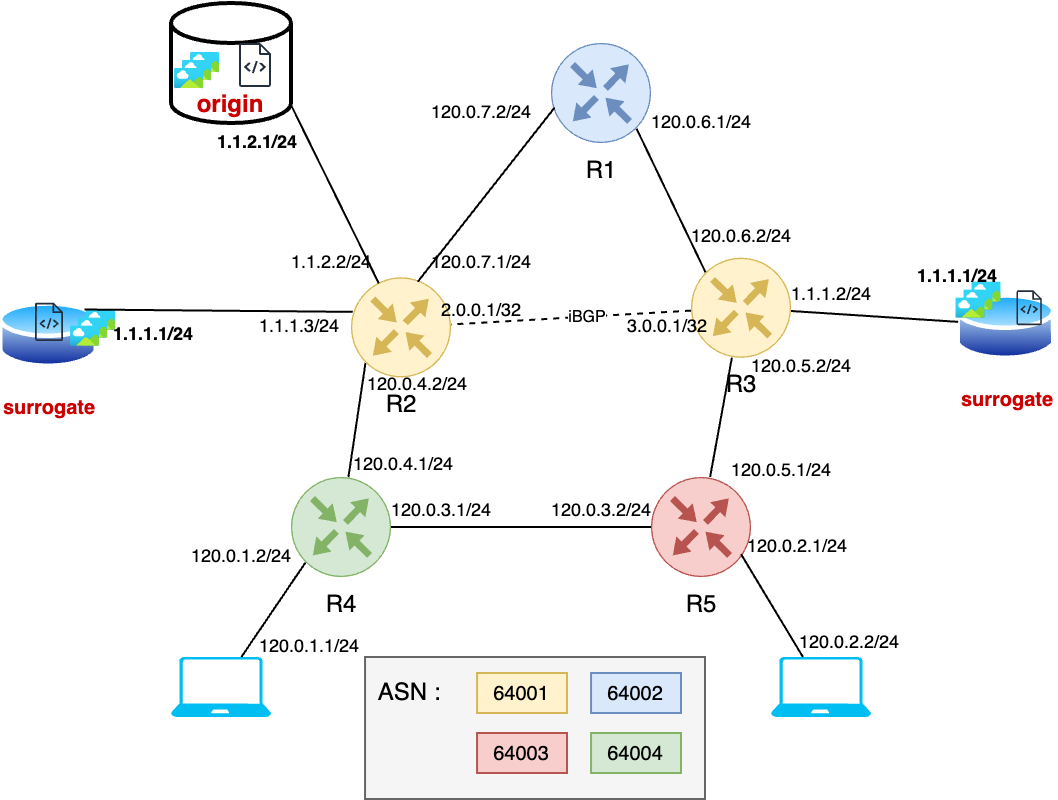

The diagram above was exported from draw.io. Its source (the exported page's mxGraphModel, read from the mxfile embedded in the PNG):
<mxGraphModel dx="402" dy="269" grid="1" gridSize="10" guides="1" tooltips="1" connect="1" arrows="1" fold="1" page="1" pageScale="1" pageWidth="827" pageHeight="1169" math="0" shadow="0">
  <root>
    <mxCell id="0" />
    <mxCell id="1" parent="0" />
    <mxCell id="0biuD_gMba5-ZeGTAxBz-9" value="" style="rounded=0;whiteSpace=wrap;html=1;fillColor=#f5f5f5;fontColor=#333333;strokeColor=#666666;" parent="1" vertex="1">
      <mxGeometry x="307.03" y="340" width="169.97" height="71" as="geometry" />
    </mxCell>
    <mxCell id="DSF0JdCFXwAlsFwlsIC3-1" value="R4" style="sketch=0;points=[[0.5,0,0],[1,0.5,0],[0.5,1,0],[0,0.5,0],[0.145,0.145,0],[0.8555,0.145,0],[0.855,0.8555,0],[0.145,0.855,0]];verticalLabelPosition=bottom;html=1;verticalAlign=top;aspect=fixed;align=center;pointerEvents=1;shape=mxgraph.cisco19.rect;prIcon=router;fillColor=#d5e8d4;strokeColor=#82b366;" parent="1" vertex="1">
      <mxGeometry x="270" y="250" width="50" height="50" as="geometry" />
    </mxCell>
    <mxCell id="DSF0JdCFXwAlsFwlsIC3-2" value="R5" style="sketch=0;points=[[0.5,0,0],[1,0.5,0],[0.5,1,0],[0,0.5,0],[0.145,0.145,0],[0.8555,0.145,0],[0.855,0.8555,0],[0.145,0.855,0]];verticalLabelPosition=bottom;html=1;verticalAlign=top;aspect=fixed;align=center;pointerEvents=1;shape=mxgraph.cisco19.rect;prIcon=router;fillColor=#f8cecc;strokeColor=#b85450;" parent="1" vertex="1">
      <mxGeometry x="450" y="250" width="50" height="50" as="geometry" />
    </mxCell>
    <mxCell id="DSF0JdCFXwAlsFwlsIC3-4" value="&lt;font color=&quot;#cc0000&quot; style=&quot;font-size: 10px;&quot;&gt;&lt;b&gt;surrogate&lt;/b&gt;&lt;/font&gt;" style="image;aspect=fixed;perimeter=ellipsePerimeter;html=1;align=center;shadow=0;dashed=0;spacingTop=3;image=img/lib/active_directory/database.svg;" parent="1" vertex="1">
      <mxGeometry x="124.03999999999999" y="160.82" width="50" height="37" as="geometry" />
    </mxCell>
    <mxCell id="DSF0JdCFXwAlsFwlsIC3-5" value="&lt;font color=&quot;#cc0000&quot; style=&quot;font-size: 10px;&quot;&gt;&lt;b&gt;surrogate&lt;/b&gt;&lt;/font&gt;" style="image;aspect=fixed;perimeter=ellipsePerimeter;html=1;align=center;shadow=0;dashed=0;spacingTop=3;image=img/lib/active_directory/database.svg;imageBackground=none;" parent="1" vertex="1">
      <mxGeometry x="602.73" y="156.82" width="50" height="37" as="geometry" />
    </mxCell>
    <mxCell id="DSF0JdCFXwAlsFwlsIC3-8" value="&lt;b&gt;&lt;font color=&quot;#cc0000&quot;&gt;origin&lt;/font&gt;&lt;/b&gt;" style="strokeWidth=2;html=1;shape=mxgraph.flowchart.database;whiteSpace=wrap;verticalAlign=bottom;" parent="1" vertex="1">
      <mxGeometry x="210" y="12.999999999999996" width="60" height="60" as="geometry" />
    </mxCell>
    <mxCell id="DSF0JdCFXwAlsFwlsIC3-9" value="R1" style="sketch=0;points=[[0.5,0,0],[1,0.5,0],[0.5,1,0],[0,0.5,0],[0.145,0.145,0],[0.8555,0.145,0],[0.855,0.8555,0],[0.145,0.855,0]];verticalLabelPosition=bottom;html=1;verticalAlign=top;aspect=fixed;align=center;pointerEvents=1;shape=mxgraph.cisco19.rect;prIcon=router;fillColor=#dae8fc;strokeColor=#6c8ebf;" parent="1" vertex="1">
      <mxGeometry x="400" y="33" width="50" height="50" as="geometry" />
    </mxCell>
    <mxCell id="DSF0JdCFXwAlsFwlsIC3-23" style="edgeStyle=orthogonalEdgeStyle;rounded=0;orthogonalLoop=1;jettySize=auto;html=1;entryX=0;entryY=0.5;entryDx=0;entryDy=0;entryPerimeter=0;endArrow=none;endFill=0;" parent="1" source="DSF0JdCFXwAlsFwlsIC3-1" target="DSF0JdCFXwAlsFwlsIC3-2" edge="1">
      <mxGeometry relative="1" as="geometry" />
    </mxCell>
    <mxCell id="DSF0JdCFXwAlsFwlsIC3-26" value="" style="sketch=0;outlineConnect=0;fontColor=#232F3E;gradientColor=none;fillColor=#232F3D;strokeColor=none;dashed=0;verticalLabelPosition=bottom;verticalAlign=top;align=center;html=1;fontSize=12;fontStyle=0;aspect=fixed;pointerEvents=1;shape=mxgraph.aws4.source_code;" parent="1" vertex="1">
      <mxGeometry x="142.03" y="162.82" width="14.01" height="19.18" as="geometry" />
    </mxCell>
    <mxCell id="DSF0JdCFXwAlsFwlsIC3-27" value="" style="sketch=0;outlineConnect=0;fontColor=#232F3E;gradientColor=none;fillColor=#232F3D;strokeColor=none;dashed=0;verticalLabelPosition=bottom;verticalAlign=top;align=center;html=1;fontSize=12;fontStyle=0;aspect=fixed;pointerEvents=1;shape=mxgraph.aws4.source_code;" parent="1" vertex="1">
      <mxGeometry x="632.73" y="156.66" width="12.73" height="17.42" as="geometry" />
    </mxCell>
    <mxCell id="DSF0JdCFXwAlsFwlsIC3-28" value="" style="verticalLabelPosition=bottom;html=1;verticalAlign=top;align=center;strokeColor=none;fillColor=#00BEF2;shape=mxgraph.azure.laptop;pointerEvents=1;" parent="1" vertex="1">
      <mxGeometry x="210" y="340" width="50" height="30" as="geometry" />
    </mxCell>
    <mxCell id="DSF0JdCFXwAlsFwlsIC3-29" value="" style="verticalLabelPosition=bottom;html=1;verticalAlign=top;align=center;strokeColor=none;fillColor=#00BEF2;shape=mxgraph.azure.laptop;pointerEvents=1;" parent="1" vertex="1">
      <mxGeometry x="510" y="340" width="50" height="30" as="geometry" />
    </mxCell>
    <mxCell id="DSF0JdCFXwAlsFwlsIC3-30" style="rounded=0;orthogonalLoop=1;jettySize=auto;html=1;entryX=0.9;entryY=0.771;entryDx=0;entryDy=0;entryPerimeter=0;endArrow=none;endFill=0;" parent="1" source="DSF0JdCFXwAlsFwlsIC3-29" target="DSF0JdCFXwAlsFwlsIC3-2" edge="1">
      <mxGeometry relative="1" as="geometry" />
    </mxCell>
    <mxCell id="DSF0JdCFXwAlsFwlsIC3-31" style="rounded=0;orthogonalLoop=1;jettySize=auto;html=1;entryX=0.145;entryY=0.855;entryDx=0;entryDy=0;entryPerimeter=0;endArrow=none;endFill=0;" parent="1" source="DSF0JdCFXwAlsFwlsIC3-28" target="DSF0JdCFXwAlsFwlsIC3-1" edge="1">
      <mxGeometry relative="1" as="geometry" />
    </mxCell>
    <mxCell id="DSF0JdCFXwAlsFwlsIC3-34" value="" style="sketch=0;outlineConnect=0;fontColor=#232F3E;gradientColor=none;fillColor=#232F3D;strokeColor=none;dashed=0;verticalLabelPosition=bottom;verticalAlign=top;align=center;html=1;fontSize=12;fontStyle=0;aspect=fixed;pointerEvents=1;shape=mxgraph.aws4.source_code;" parent="1" vertex="1">
      <mxGeometry x="243.93" y="33" width="16.07" height="22" as="geometry" />
    </mxCell>
    <mxCell id="DSF0JdCFXwAlsFwlsIC3-35" value="" style="image;aspect=fixed;html=1;points=[];align=center;fontSize=12;image=img/lib/azure2/general/Image.svg;" parent="1" vertex="1">
      <mxGeometry x="219.99999999999997" y="38" width="14.55" height="10" as="geometry" />
    </mxCell>
    <mxCell id="DSF0JdCFXwAlsFwlsIC3-36" value="" style="image;aspect=fixed;html=1;points=[];align=center;fontSize=12;image=img/lib/azure2/general/Image.svg;" parent="1" vertex="1">
      <mxGeometry x="215.99999999999997" y="42" width="14.55" height="10" as="geometry" />
    </mxCell>
    <mxCell id="DSF0JdCFXwAlsFwlsIC3-37" value="" style="image;aspect=fixed;html=1;points=[];align=center;fontSize=12;image=img/lib/azure2/general/Image.svg;" parent="1" vertex="1">
      <mxGeometry x="212" y="46" width="14.55" height="10" as="geometry" />
    </mxCell>
    <mxCell id="DSF0JdCFXwAlsFwlsIC3-38" value="" style="image;aspect=fixed;html=1;points=[];align=center;fontSize=12;image=img/lib/azure2/general/Image.svg;" parent="1" vertex="1">
      <mxGeometry x="610.73" y="152.82" width="14.55" height="10" as="geometry" />
    </mxCell>
    <mxCell id="DSF0JdCFXwAlsFwlsIC3-39" value="" style="image;aspect=fixed;html=1;points=[];align=center;fontSize=12;image=img/lib/azure2/general/Image.svg;" parent="1" vertex="1">
      <mxGeometry x="606.73" y="156.82" width="14.55" height="10" as="geometry" />
    </mxCell>
    <mxCell id="DSF0JdCFXwAlsFwlsIC3-40" value="" style="image;aspect=fixed;html=1;points=[];align=center;fontSize=12;image=img/lib/azure2/general/Image.svg;" parent="1" vertex="1">
      <mxGeometry x="602.73" y="160.82" width="14.55" height="10" as="geometry" />
    </mxCell>
    <mxCell id="DSF0JdCFXwAlsFwlsIC3-41" value="" style="image;aspect=fixed;html=1;points=[];align=center;fontSize=12;image=img/lib/azure2/general/Image.svg;" parent="1" vertex="1">
      <mxGeometry x="167.99999999999997" y="166.82" width="14.55" height="10" as="geometry" />
    </mxCell>
    <mxCell id="DSF0JdCFXwAlsFwlsIC3-42" value="" style="image;aspect=fixed;html=1;points=[];align=center;fontSize=12;image=img/lib/azure2/general/Image.svg;" parent="1" vertex="1">
      <mxGeometry x="163.99999999999997" y="170.82" width="14.55" height="10" as="geometry" />
    </mxCell>
    <mxCell id="DSF0JdCFXwAlsFwlsIC3-43" value="" style="image;aspect=fixed;html=1;points=[];align=center;fontSize=12;image=img/lib/azure2/general/Image.svg;" parent="1" vertex="1">
      <mxGeometry x="159.99999999999997" y="174.82" width="14.55" height="10" as="geometry" />
    </mxCell>
    <mxCell id="DSF0JdCFXwAlsFwlsIC3-44" value="&lt;font style=&quot;font-size: 9px;&quot;&gt;120.0.1.1/24&lt;/font&gt;" style="text;html=1;align=center;verticalAlign=middle;resizable=0;points=[];autosize=1;strokeColor=none;fillColor=none;fontSize=9;" parent="1" vertex="1">
      <mxGeometry x="243.96" y="325" width="70" height="20" as="geometry" />
    </mxCell>
    <mxCell id="DSF0JdCFXwAlsFwlsIC3-45" value="&lt;font style=&quot;font-size: 9px;&quot;&gt;120.0.1.2/24&lt;/font&gt;" style="text;html=1;align=center;verticalAlign=middle;resizable=0;points=[];autosize=1;strokeColor=none;fillColor=none;fontSize=9;" parent="1" vertex="1">
      <mxGeometry x="210" y="280" width="70" height="20" as="geometry" />
    </mxCell>
    <mxCell id="DSF0JdCFXwAlsFwlsIC3-46" value="&lt;font style=&quot;font-size: 9px;&quot;&gt;120.0.2.1/24&lt;/font&gt;" style="text;html=1;align=center;verticalAlign=middle;resizable=0;points=[];autosize=1;strokeColor=none;fillColor=none;fontSize=9;" parent="1" vertex="1">
      <mxGeometry x="488.08000000000004" y="275" width="70" height="20" as="geometry" />
    </mxCell>
    <mxCell id="DSF0JdCFXwAlsFwlsIC3-47" value="&lt;font style=&quot;font-size: 9px;&quot;&gt;120.0.2.2/24&lt;/font&gt;" style="text;html=1;align=center;verticalAlign=middle;resizable=0;points=[];autosize=1;strokeColor=none;fillColor=none;fontSize=9;" parent="1" vertex="1">
      <mxGeometry x="514" y="323" width="70" height="20" as="geometry" />
    </mxCell>
    <mxCell id="DSF0JdCFXwAlsFwlsIC3-48" value="&lt;font style=&quot;font-size: 9px;&quot;&gt;120.0.3.1/24&lt;/font&gt;" style="text;html=1;align=center;verticalAlign=middle;resizable=0;points=[];autosize=1;strokeColor=none;fillColor=none;fontSize=9;" parent="1" vertex="1">
      <mxGeometry x="310.03" y="257" width="70" height="20" as="geometry" />
    </mxCell>
    <mxCell id="DSF0JdCFXwAlsFwlsIC3-49" value="&lt;font style=&quot;font-size: 9px;&quot;&gt;120.0.3.2/24&lt;/font&gt;" style="text;html=1;align=center;verticalAlign=middle;resizable=0;points=[];autosize=1;strokeColor=none;fillColor=none;fontSize=9;" parent="1" vertex="1">
      <mxGeometry x="390" y="257" width="70" height="20" as="geometry" />
    </mxCell>
    <mxCell id="DSF0JdCFXwAlsFwlsIC3-53" style="rounded=0;orthogonalLoop=1;jettySize=auto;html=1;endArrow=none;endFill=0;" parent="1" source="DSF0JdCFXwAlsFwlsIC3-50" target="DSF0JdCFXwAlsFwlsIC3-2" edge="1">
      <mxGeometry relative="1" as="geometry" />
    </mxCell>
    <mxCell id="FCGqkRjF3n-NjVn0pTt9-3" style="rounded=0;orthogonalLoop=1;jettySize=auto;html=1;endArrow=none;endFill=0;dashed=1;" edge="1" parent="1" source="DSF0JdCFXwAlsFwlsIC3-50" target="DSF0JdCFXwAlsFwlsIC3-55">
      <mxGeometry relative="1" as="geometry" />
    </mxCell>
    <mxCell id="FCGqkRjF3n-NjVn0pTt9-4" value="&lt;font style=&quot;font-size: 8px;&quot;&gt;iBGP&lt;/font&gt;" style="edgeLabel;html=1;align=center;verticalAlign=middle;resizable=0;points=[];" vertex="1" connectable="0" parent="FCGqkRjF3n-NjVn0pTt9-3">
      <mxGeometry x="-0.1343" y="-1" relative="1" as="geometry">
        <mxPoint as="offset" />
      </mxGeometry>
    </mxCell>
    <mxCell id="DSF0JdCFXwAlsFwlsIC3-50" value="R3" style="sketch=0;points=[[0.5,0,0],[1,0.5,0],[0.5,1,0],[0,0.5,0],[0.145,0.145,0],[0.8555,0.145,0],[0.855,0.8555,0],[0.145,0.855,0]];verticalLabelPosition=bottom;html=1;verticalAlign=top;aspect=fixed;align=center;pointerEvents=1;shape=mxgraph.cisco19.rect;prIcon=router;fillColor=#fff2cc;strokeColor=#d6b656;horizontal=1;" parent="1" vertex="1">
      <mxGeometry x="470" y="140.37" width="50" height="50" as="geometry" />
    </mxCell>
    <mxCell id="DSF0JdCFXwAlsFwlsIC3-54" style="rounded=0;orthogonalLoop=1;jettySize=auto;html=1;entryX=0.017;entryY=0.422;entryDx=0;entryDy=0;entryPerimeter=0;endArrow=none;endFill=0;" parent="1" source="DSF0JdCFXwAlsFwlsIC3-50" target="DSF0JdCFXwAlsFwlsIC3-5" edge="1">
      <mxGeometry relative="1" as="geometry" />
    </mxCell>
    <mxCell id="DSF0JdCFXwAlsFwlsIC3-58" style="rounded=0;orthogonalLoop=1;jettySize=auto;html=1;exitX=0.145;exitY=0.855;exitDx=0;exitDy=0;exitPerimeter=0;endArrow=none;endFill=0;" parent="1" source="DSF0JdCFXwAlsFwlsIC3-55" target="DSF0JdCFXwAlsFwlsIC3-1" edge="1">
      <mxGeometry relative="1" as="geometry" />
    </mxCell>
    <mxCell id="DSF0JdCFXwAlsFwlsIC3-106" style="rounded=0;orthogonalLoop=1;jettySize=auto;html=1;exitX=0.018;exitY=0.345;exitDx=0;exitDy=0;exitPerimeter=0;entryX=1;entryY=0;entryDx=0;entryDy=0;endArrow=none;endFill=0;" parent="1" source="DSF0JdCFXwAlsFwlsIC3-55" target="DSF0JdCFXwAlsFwlsIC3-4" edge="1">
      <mxGeometry relative="1" as="geometry" />
    </mxCell>
    <mxCell id="DSF0JdCFXwAlsFwlsIC3-55" value="R2" style="sketch=0;points=[[0.5,0,0],[1,0.5,0],[0.5,1,0],[0,0.5,0],[0.145,0.145,0],[0.8555,0.145,0],[0.855,0.8555,0],[0.145,0.855,0]];verticalLabelPosition=bottom;html=1;verticalAlign=top;aspect=fixed;align=center;pointerEvents=1;shape=mxgraph.cisco19.rect;prIcon=router;fillColor=#fff2cc;strokeColor=#d6b656;" parent="1" vertex="1">
      <mxGeometry x="300" y="150.18" width="50" height="50" as="geometry" />
    </mxCell>
    <mxCell id="DSF0JdCFXwAlsFwlsIC3-67" value="&lt;font style=&quot;font-size: 9px;&quot;&gt;1.1.1.1/24&lt;/font&gt;" style="text;html=1;align=center;verticalAlign=middle;resizable=0;points=[];autosize=1;strokeColor=none;fillColor=none;fontSize=9;fontStyle=1" parent="1" vertex="1">
      <mxGeometry x="170.55000000000004" y="169.32" width="60" height="20" as="geometry" />
    </mxCell>
    <mxCell id="DSF0JdCFXwAlsFwlsIC3-68" value="&lt;font style=&quot;font-size: 9px;&quot;&gt;1.1.1.1/24&lt;/font&gt;" style="text;html=1;align=center;verticalAlign=middle;resizable=0;points=[];autosize=1;strokeColor=none;fillColor=none;fontSize=9;fontStyle=1" parent="1" vertex="1">
      <mxGeometry x="572.73" y="140.37" width="60" height="20" as="geometry" />
    </mxCell>
    <mxCell id="DSF0JdCFXwAlsFwlsIC3-73" style="rounded=0;orthogonalLoop=1;jettySize=auto;html=1;exitX=0.669;exitY=0.042;exitDx=0;exitDy=0;exitPerimeter=0;entryX=0.036;entryY=0.646;entryDx=0;entryDy=0;entryPerimeter=0;endArrow=none;endFill=0;" parent="1" source="DSF0JdCFXwAlsFwlsIC3-55" target="DSF0JdCFXwAlsFwlsIC3-9" edge="1">
      <mxGeometry relative="1" as="geometry" />
    </mxCell>
    <mxCell id="DSF0JdCFXwAlsFwlsIC3-74" value="&lt;font style=&quot;font-size: 9px;&quot;&gt;120.0.4.1/24&lt;/font&gt;" style="text;html=1;align=center;verticalAlign=middle;resizable=0;points=[];autosize=1;strokeColor=none;fillColor=none;fontSize=9;" parent="1" vertex="1">
      <mxGeometry x="291" y="234" width="70" height="20" as="geometry" />
    </mxCell>
    <mxCell id="DSF0JdCFXwAlsFwlsIC3-75" value="&lt;font style=&quot;font-size: 9px;&quot;&gt;120.0.5.1/24&lt;/font&gt;" style="text;html=1;align=center;verticalAlign=middle;resizable=0;points=[];autosize=1;strokeColor=none;fillColor=none;fontSize=9;" parent="1" vertex="1">
      <mxGeometry x="480" y="237" width="70" height="20" as="geometry" />
    </mxCell>
    <mxCell id="DSF0JdCFXwAlsFwlsIC3-76" value="&lt;font style=&quot;font-size: 9px;&quot;&gt;120.0.4.2/24&lt;/font&gt;" style="text;html=1;align=center;verticalAlign=middle;resizable=0;points=[];autosize=1;strokeColor=none;fillColor=none;fontSize=9;" parent="1" vertex="1">
      <mxGeometry x="298" y="194" width="70" height="20" as="geometry" />
    </mxCell>
    <mxCell id="DSF0JdCFXwAlsFwlsIC3-77" value="&lt;font style=&quot;font-size: 9px;&quot;&gt;120.0.5.2/24&lt;/font&gt;" style="text;html=1;align=center;verticalAlign=middle;resizable=0;points=[];autosize=1;strokeColor=none;fillColor=none;fontSize=9;" parent="1" vertex="1">
      <mxGeometry x="490" y="185.18" width="70" height="20" as="geometry" />
    </mxCell>
    <mxCell id="DSF0JdCFXwAlsFwlsIC3-79" value="&lt;font style=&quot;font-size: 9px;&quot;&gt;1.1.1.2/24&lt;/font&gt;" style="text;html=1;align=center;verticalAlign=middle;resizable=0;points=[];autosize=1;strokeColor=none;fillColor=none;fontSize=9;fontStyle=0" parent="1" vertex="1">
      <mxGeometry x="510" y="149.32" width="60" height="20" as="geometry" />
    </mxCell>
    <mxCell id="DSF0JdCFXwAlsFwlsIC3-81" value="&lt;font style=&quot;font-size: 9px;&quot;&gt;1.1.1.3/24&lt;/font&gt;" style="text;html=1;align=center;verticalAlign=middle;resizable=0;points=[];autosize=1;strokeColor=none;fillColor=none;fontSize=9;fontStyle=0" parent="1" vertex="1">
      <mxGeometry x="243.95999999999998" y="165.18" width="60" height="20" as="geometry" />
    </mxCell>
    <mxCell id="DSF0JdCFXwAlsFwlsIC3-83" value="&lt;font style=&quot;font-size: 9px;&quot;&gt;120.0.6.2/24&lt;/font&gt;" style="text;html=1;align=center;verticalAlign=middle;resizable=0;points=[];autosize=1;strokeColor=none;fillColor=none;fontSize=9;" parent="1" vertex="1">
      <mxGeometry x="460" y="120.37" width="70" height="20" as="geometry" />
    </mxCell>
    <mxCell id="DSF0JdCFXwAlsFwlsIC3-84" value="&lt;font style=&quot;font-size: 9px;&quot;&gt;120.0.6.1/24&lt;/font&gt;" style="text;html=1;align=center;verticalAlign=middle;resizable=0;points=[];autosize=1;strokeColor=none;fillColor=none;fontSize=9;" parent="1" vertex="1">
      <mxGeometry x="440" y="63" width="70" height="20" as="geometry" />
    </mxCell>
    <mxCell id="DSF0JdCFXwAlsFwlsIC3-86" style="rounded=0;orthogonalLoop=1;jettySize=auto;html=1;exitX=0.855;exitY=0.8555;exitDx=0;exitDy=0;exitPerimeter=0;entryX=0.145;entryY=0.145;entryDx=0;entryDy=0;entryPerimeter=0;endArrow=none;endFill=0;" parent="1" source="DSF0JdCFXwAlsFwlsIC3-9" target="DSF0JdCFXwAlsFwlsIC3-50" edge="1">
      <mxGeometry relative="1" as="geometry" />
    </mxCell>
    <mxCell id="DSF0JdCFXwAlsFwlsIC3-87" value="&lt;font style=&quot;font-size: 9px;&quot;&gt;120.0.7.2/24&lt;/font&gt;" style="text;html=1;align=center;verticalAlign=middle;resizable=0;points=[];autosize=1;strokeColor=none;fillColor=none;fontSize=9;" parent="1" vertex="1">
      <mxGeometry x="330" y="58" width="70" height="20" as="geometry" />
    </mxCell>
    <mxCell id="DSF0JdCFXwAlsFwlsIC3-88" value="&lt;font style=&quot;font-size: 9px;&quot;&gt;120.0.7.1/24&lt;/font&gt;" style="text;html=1;align=center;verticalAlign=middle;resizable=0;points=[];autosize=1;strokeColor=none;fillColor=none;fontSize=9;" parent="1" vertex="1">
      <mxGeometry x="330" y="132.82" width="70" height="20" as="geometry" />
    </mxCell>
    <mxCell id="DSF0JdCFXwAlsFwlsIC3-98" value="&lt;font style=&quot;font-size: 9px;&quot;&gt;1.1.2.1/24&lt;/font&gt;" style="text;html=1;align=center;verticalAlign=middle;resizable=0;points=[];autosize=1;strokeColor=none;fillColor=none;fontSize=9;fontStyle=1" parent="1" vertex="1">
      <mxGeometry x="222.95999999999998" y="73" width="60" height="20" as="geometry" />
    </mxCell>
    <mxCell id="DSF0JdCFXwAlsFwlsIC3-104" style="rounded=0;orthogonalLoop=1;jettySize=auto;html=1;exitX=0.278;exitY=0.06;exitDx=0;exitDy=0;exitPerimeter=0;entryX=1;entryY=0.85;entryDx=0;entryDy=0;entryPerimeter=0;endArrow=none;endFill=0;" parent="1" source="DSF0JdCFXwAlsFwlsIC3-55" target="DSF0JdCFXwAlsFwlsIC3-8" edge="1">
      <mxGeometry relative="1" as="geometry" />
    </mxCell>
    <mxCell id="DSF0JdCFXwAlsFwlsIC3-105" value="&lt;font style=&quot;font-size: 9px;&quot;&gt;1.1.2.2/24&lt;/font&gt;" style="text;html=1;align=center;verticalAlign=middle;resizable=0;points=[];autosize=1;strokeColor=none;fillColor=none;fontSize=9;fontStyle=0" parent="1" vertex="1">
      <mxGeometry x="260" y="132.82" width="60" height="20" as="geometry" />
    </mxCell>
    <mxCell id="0biuD_gMba5-ZeGTAxBz-2" value="&lt;font style=&quot;font-size: 10px;&quot;&gt;64001&lt;/font&gt;" style="text;html=1;align=center;verticalAlign=middle;whiteSpace=wrap;rounded=0;fillColor=#fff2cc;strokeColor=#d6b656;" parent="1" vertex="1">
      <mxGeometry x="363.03" y="348" width="44.97" height="20" as="geometry" />
    </mxCell>
    <mxCell id="0biuD_gMba5-ZeGTAxBz-3" value="&lt;font style=&quot;font-size: 10px;&quot;&gt;64003&lt;/font&gt;" style="text;html=1;align=center;verticalAlign=middle;whiteSpace=wrap;rounded=0;fillColor=#f8cecc;strokeColor=#b85450;" parent="1" vertex="1">
      <mxGeometry x="363.03" y="378" width="44.97" height="20" as="geometry" />
    </mxCell>
    <mxCell id="0biuD_gMba5-ZeGTAxBz-4" value="&lt;font style=&quot;font-size: 10px;&quot;&gt;64002&lt;/font&gt;" style="text;html=1;align=center;verticalAlign=middle;whiteSpace=wrap;rounded=0;fillColor=#dae8fc;strokeColor=#6c8ebf;" parent="1" vertex="1">
      <mxGeometry x="420.03" y="348" width="44.97" height="20" as="geometry" />
    </mxCell>
    <mxCell id="0biuD_gMba5-ZeGTAxBz-5" value="&lt;font style=&quot;font-size: 10px;&quot;&gt;64004&lt;/font&gt;" style="text;html=1;align=center;verticalAlign=middle;whiteSpace=wrap;rounded=0;fillColor=#d5e8d4;strokeColor=#82b366;" parent="1" vertex="1">
      <mxGeometry x="420.03" y="378" width="44.97" height="20" as="geometry" />
    </mxCell>
    <mxCell id="0biuD_gMba5-ZeGTAxBz-6" value="ASN :" style="text;html=1;align=center;verticalAlign=middle;resizable=0;points=[];autosize=1;strokeColor=none;fillColor=none;" parent="1" vertex="1">
      <mxGeometry x="303.96" y="343" width="50" height="30" as="geometry" />
    </mxCell>
    <mxCell id="FCGqkRjF3n-NjVn0pTt9-1" value="&lt;font style=&quot;font-size: 9px;&quot;&gt;2.0.0.1/32&lt;/font&gt;" style="text;html=1;align=center;verticalAlign=middle;resizable=0;points=[];autosize=1;strokeColor=none;fillColor=none;fontSize=9;" vertex="1" parent="1">
      <mxGeometry x="335" y="156.82" width="60" height="20" as="geometry" />
    </mxCell>
    <mxCell id="FCGqkRjF3n-NjVn0pTt9-2" value="&lt;font style=&quot;font-size: 9px;&quot;&gt;3.0.0.1/32&lt;/font&gt;" style="text;html=1;align=center;verticalAlign=middle;resizable=0;points=[];autosize=1;strokeColor=none;fillColor=none;fontSize=9;" vertex="1" parent="1">
      <mxGeometry x="428.08" y="165.32" width="60" height="20" as="geometry" />
    </mxCell>
  </root>
</mxGraphModel>